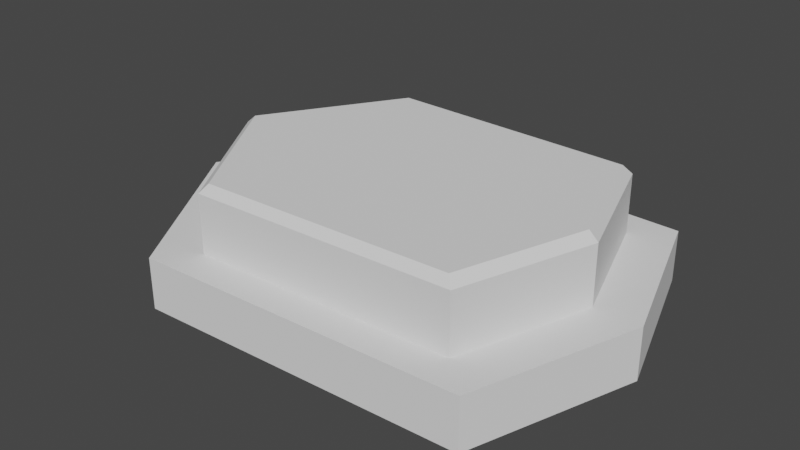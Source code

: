 # Source: port.blend  (saved by Blender 2.80.75; exported with 4.5.12 LTS)
import bpy
from mathutils import Matrix  # noqa: F401  (used for matrix-valued properties, if any)

bpy.ops.wm.read_factory_settings(use_empty=True)
scene = bpy.context.scene
scene.name = 'Scene'

# ---- collections
col_collection = bpy.data.collections.new('Collection'); scene.collection.children.link(col_collection)

# ---- world
world_world = bpy.data.worlds.new('World'); scene.world = world_world
world_world.use_nodes = True; world_world.node_tree.nodes.clear()
_N = world_world.node_tree.nodes; _L = world_world.node_tree.links
n0 = _N.new('ShaderNodeOutputWorld'); n0.name = 'World Output'; n0.location = (300, 300)
n1 = _N.new('ShaderNodeBackground'); n1.name = 'Background'; n1.location = (10, 300)
n1.inputs[0].default_value = (0.05088, 0.05088, 0.05088, 1.0)
_L.new(n1.outputs[0], n0.inputs[0])
n0.is_active_output = True
world_world.color = (0.05088, 0.05088, 0.05088)
world_world.use_sun_shadow = False
world_world.sun_shadow_jitter_overblur = 0.0

# ---- meshes
me_cube_001 = bpy.data.meshes.new('Cube.001')
me_cube_001.from_pydata([(-0.2019, -0.228, 0.1119), (0.2256, -0.2138, 0.1119), (0.2969, -1.242e-10, 0.1119), (0.2256, 0.2138, 0.1119), (-0.2656, -0.3, -0.09062), (-0.2656, -0.3, -0.003125), (-0.2656, 0.3, -0.09062), (-0.2656, 0.3, -0.003125), (0.2969, -0.2812, -0.09062), (0.2969, -0.2812, -0.003125), (0.2969, 0.2812, -0.09062), (0.2969, 0.2812, -0.003125), (-0.4531, 0.0, -0.09062), (-0.4531, 0.0, -0.003125), (0.3906, 0.0, -0.09062), (0.3906, 0.0, -0.003125), (-0.3625, 0.0, -0.003125), (-0.2125, 0.24, -0.003125), (0.2375, 0.225, -0.003125), (0.3125, 0.0, -0.003125), (0.2375, -0.225, -0.003125), (-0.2125, -0.24, -0.003125), (-0.3625, 0.0, 0.09688), (-0.2125, 0.24, 0.09688), (0.2375, 0.225, 0.09688), (0.3125, 0.0, 0.09688), (0.2375, -0.225, 0.09688), (-0.2125, -0.24, 0.09688), (-0.2019, 0.228, 0.1119), (-0.3444, -1.242e-10, 0.1119)], [], [(12, 13, 7, 6), (6, 7, 11, 10), (14, 15, 9, 8), (8, 9, 5, 4), (9, 15, 19, 20), (11, 7, 17, 18), (10, 11, 15, 14), (4, 5, 13, 12), (19, 18, 24, 25), (17, 16, 22, 23), (15, 11, 18, 19), (13, 5, 21, 16), (7, 13, 16, 17), (5, 9, 20, 21), (21, 20, 26, 27), (18, 17, 23, 24), (16, 21, 27, 22), (20, 19, 25, 26), (27, 26, 1, 0), (25, 24, 3, 2), (23, 22, 29, 28), (26, 25, 2, 1), (22, 27, 0, 29), (24, 23, 28, 3), (3, 28, 29, 0, 1, 2)])
_uv = me_cube_001.uv_layers.new(name='UVMap')
_uv.uv.foreach_set('vector', [0.375, 0.125, 0.625, 0.125, 0.625, 0.25, 0.375, 0.25, 0.375, 0.25, 0.625, 0.25, 0.625, 0.5, 0.375, 0.5, 0.375, 0.625, 0.625, 0.625, 0.625, 0.75, 0.375, 0.75, 0.375, 0.75, 0.625, 0.75, 0.625, 1.0, 0.375, 1.0, 0.625, 0.75, 0.625, 0.625, 0.625, 0.625, 0.625, 0.75, 0.625, 0.5, 0.625, 0.25, 0.625, 0.25, 0.625, 0.5, 0.375, 0.5, 0.625, 0.5, 0.625, 0.625, 0.375, 0.625, 0.375, 0.0, 0.625, 0.0, 0.625, 0.125, 0.375, 0.125, 0.625, 0.625, 0.625, 0.5, 0.625, 0.5, 0.625, 0.625, 0.625, 0.25, 0.625, 0.125, 0.625, 0.125, 0.625, 0.25, 0.625, 0.625, 0.625, 0.5, 0.625, 0.5, 0.625, 0.625, 0.625, 0.125, 0.625, 0.0, 0.625, 0.0, 0.625, 0.125, 0.625, 0.25, 0.625, 0.125, 0.625, 0.125, 0.625, 0.25, 0.625, 1.0, 0.625, 0.75, 0.625, 0.75, 0.625, 1.0, 0.625, 1.0, 0.625, 0.75, 0.625, 0.75, 0.625, 1.0, 0.625, 0.5, 0.625, 0.25, 0.625, 0.25, 0.625, 0.5, 0.625, 0.125, 0.625, 0.0, 0.625, 0.0, 0.625, 0.125, 0.625, 0.75, 0.625, 0.625, 0.625, 0.625, 0.625, 0.75, 0.625, 1.0, 0.625, 0.75, 0.625, 0.75, 0.625, 1.0, 0.625, 0.625, 0.625, 0.5, 0.625, 0.5, 0.625, 0.625, 0.625, 0.25, 0.625, 0.125, 0.625, 0.125, 0.625, 0.25, 0.625, 0.75, 0.625, 0.625, 0.625, 0.625, 0.625, 0.75, 0.625, 0.125, 0.625, 0.0, 0.625, 0.0, 0.625, 0.125, 0.625, 0.5, 0.625, 0.25, 0.625, 0.25, 0.625, 0.5, 0.625, 0.5, 0.625, 0.25, 0.625, 0.125, 0.625, 0.0, 0.625, 0.75, 0.625, 0.625])
me_cube_001.use_remesh_preserve_volume = False
me_cube_001.use_remesh_preserve_attributes = False
me_cube_001.use_mirror_vertex_groups = False
me_cube_001.update()

# ---- objects
ob_port = bpy.data.objects.new('port', me_cube_001)

# ---- transforms, parenting, visibility, modifiers, constraints
ob_port.location = (0.004167, 0.0, 0.09187)
ob_port.lineart.crease_threshold = 0.0

# ---- collection membership
col_collection.objects.link(ob_port)

# ---- scene / render settings (as saved in the file)
scene.frame_start = 1; scene.frame_end = 250; scene.frame_set(104)
scene.render.engine = 'BLENDER_EEVEE_NEXT'
scene.cycles.use_denoising = False
scene.cycles.samples = 128
scene.cycles.sampling_pattern = 'TABULATED_SOBOL'
scene.cycles.use_adaptive_sampling = False
scene.cycles.use_light_tree = False
scene.view_settings.view_transform = 'Filmic'
bpy.context.view_layer.update()

# ---- added for rendering (the .blend has no active camera and no usable light): camera, sun
cam_auto = bpy.data.cameras.new('AutoCamera')
cam_auto.lens = 50.0
cam_auto.sensor_width = 36.0
cam_auto.clip_end = 1000.0
ob_auto_camera = bpy.data.objects.new('AutoCamera', cam_auto)
scene.collection.objects.link(ob_auto_camera)
ob_auto_camera.location = (0.948983, -1.17128, 0.883353)
ob_auto_camera.rotation_euler = (1.09748, -7.21219e-08, 0.694738)
scene.camera = ob_auto_camera
light_auto_sun = bpy.data.lights.new('AutoSun', 'SUN')
light_auto_sun.energy = 3.0
light_auto_sun.angle = 0.0523599
ob_auto_sun = bpy.data.objects.new('AutoSun', light_auto_sun)
scene.collection.objects.link(ob_auto_sun)
ob_auto_sun.rotation_euler = (0.872665, 0.174533, 0.523599)
bpy.context.view_layer.update()
